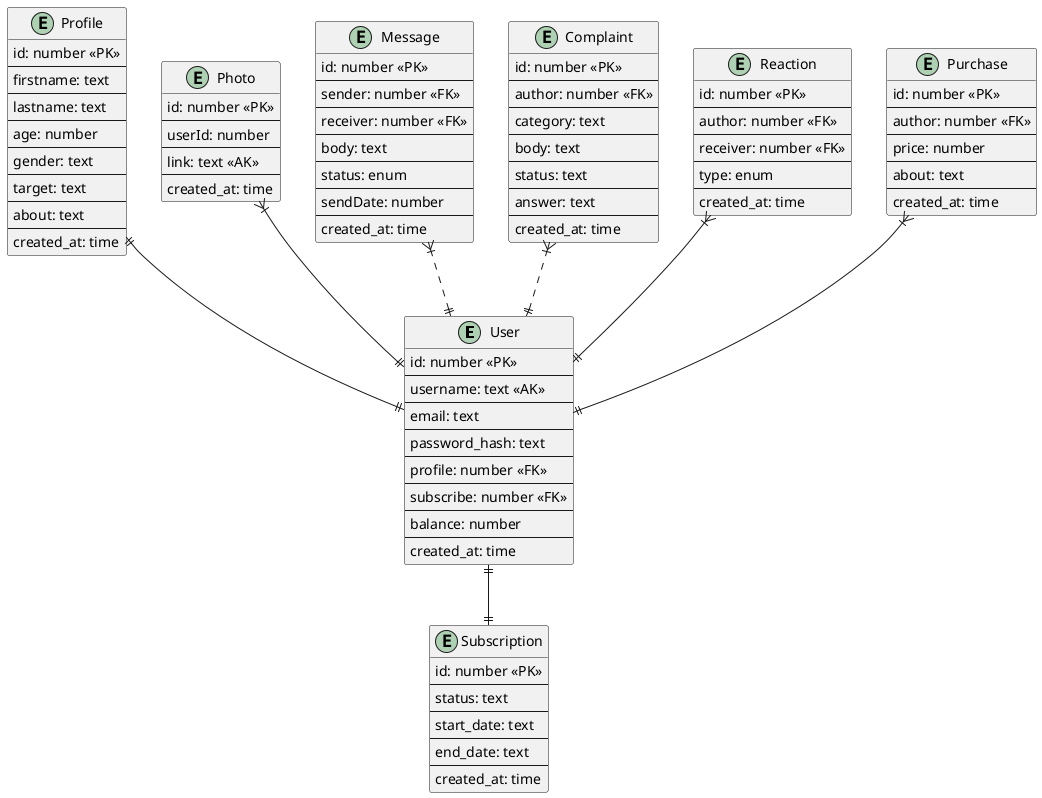

The diagram above was rendered by PlantUML. Its source (embedded in the PNG):
@startuml

entity "User" as e01{
    id: number <<PK>>
    --
    username: text <<AK>>
    --
    email: text
    --
    password_hash: text
    --
    profile: number <<FK>>
    --
    subscribe: number <<FK>>
    --
    balance: number
    --
    created_at: time
}
entity "Profile" {
    id: number <<PK>>
    --
    firstname: text
    --
    lastname: text
    --
    age: number
    --
    gender: text
    --
    target: text
    --
    about: text
    --
    created_at: time
}

entity "Photo" {
    id: number <<PK>>
    --
    userId: number
    --
    link: text <<AK>>
    --
    created_at: time
}

entity "Message" as e02{
    id: number <<PK>>
    --
    sender: number <<FK>>
    --
    receiver: number <<FK>>
    --
    body: text
    --
    status: enum
    --
    sendDate: number
    --
    created_at: time
}

entity "Complaint" as e03 {
    id: number <<PK>>
    --
    author: number <<FK>>
    --
    category: text
    --
    body: text
    --
    status: text
    --
    answer: text
    --
    created_at: time
}



entity "Reaction" {
    id: number <<PK>>
    --
    author: number <<FK>>
    --
    receiver: number <<FK>>
    --
    type: enum
    --
    created_at: time
}

entity "Subscription" {
    id: number <<PK>>
    --
    status: text
    --
    start_date: text
    --
    end_date: text
    --
    created_at: time
}

entity "Purchase" {
    id: number <<PK>>
    --
    author: number <<FK>>
    --
    price: number
    --
    about: text
    --
    created_at: time
}

e02 }|..|| e01
e03 }|..|| e01
"Profile" ||--|| e01
"Photo" }|--|| e01

e01 ||--|| "Subscription"
Reaction }|--|| e01
Purchase }|--|| e01


@enduml